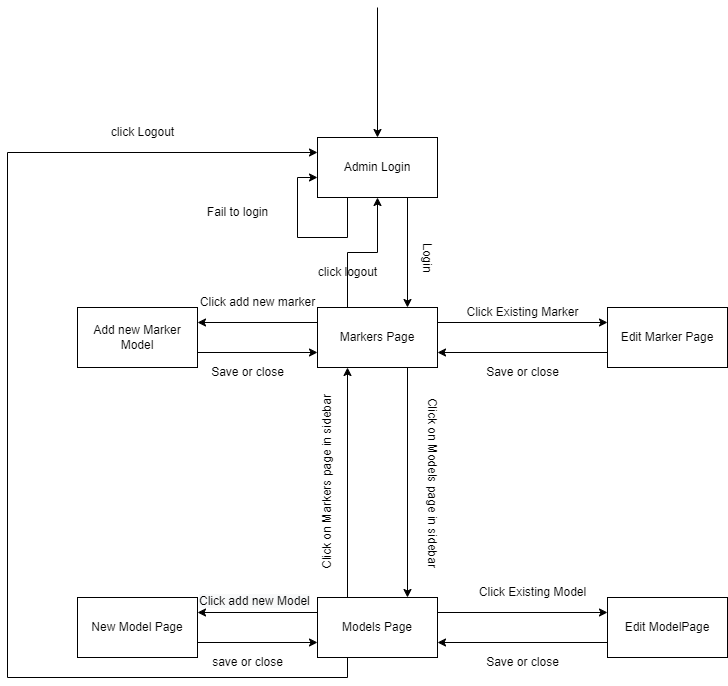

The diagram above was exported from draw.io. Its source (the exported page's mxGraphModel, read from the mxfile embedded in the PNG):
<mxGraphModel dx="1422" dy="762" grid="1" gridSize="10" guides="1" tooltips="1" connect="1" arrows="1" fold="1" page="1" pageScale="1" pageWidth="850" pageHeight="1100" math="0" shadow="0">
  <root>
    <mxCell id="0" />
    <mxCell id="1" parent="0" />
    <mxCell id="w3iI_y6J-Q-LIA_QliHw-1" value="Admin Login" style="rounded=0;whiteSpace=wrap;html=1;" vertex="1" parent="1">
      <mxGeometry x="340" y="150" width="120" height="60" as="geometry" />
    </mxCell>
    <mxCell id="w3iI_y6J-Q-LIA_QliHw-2" value="" style="endArrow=classic;html=1;rounded=0;exitX=0.25;exitY=1;exitDx=0;exitDy=0;" edge="1" parent="1" source="w3iI_y6J-Q-LIA_QliHw-1">
      <mxGeometry width="50" height="50" relative="1" as="geometry">
        <mxPoint x="340" y="300" as="sourcePoint" />
        <mxPoint x="340" y="190" as="targetPoint" />
        <Array as="points">
          <mxPoint x="370" y="250" />
          <mxPoint x="320" y="250" />
          <mxPoint x="320" y="190" />
        </Array>
      </mxGeometry>
    </mxCell>
    <mxCell id="w3iI_y6J-Q-LIA_QliHw-3" value="Fail to login" style="text;html=1;align=center;verticalAlign=middle;resizable=0;points=[];autosize=1;strokeColor=none;fillColor=none;" vertex="1" parent="1">
      <mxGeometry x="220" y="210" width="80" height="30" as="geometry" />
    </mxCell>
    <mxCell id="w3iI_y6J-Q-LIA_QliHw-14" style="edgeStyle=orthogonalEdgeStyle;rounded=0;orthogonalLoop=1;jettySize=auto;html=1;exitX=0;exitY=0.25;exitDx=0;exitDy=0;entryX=1;entryY=0.25;entryDx=0;entryDy=0;" edge="1" parent="1" source="w3iI_y6J-Q-LIA_QliHw-4" target="w3iI_y6J-Q-LIA_QliHw-13">
      <mxGeometry relative="1" as="geometry" />
    </mxCell>
    <mxCell id="w3iI_y6J-Q-LIA_QliHw-21" style="edgeStyle=orthogonalEdgeStyle;rounded=0;orthogonalLoop=1;jettySize=auto;html=1;exitX=0.75;exitY=1;exitDx=0;exitDy=0;entryX=0.75;entryY=0;entryDx=0;entryDy=0;" edge="1" parent="1" source="w3iI_y6J-Q-LIA_QliHw-4" target="w3iI_y6J-Q-LIA_QliHw-18">
      <mxGeometry relative="1" as="geometry" />
    </mxCell>
    <mxCell id="w3iI_y6J-Q-LIA_QliHw-35" style="edgeStyle=orthogonalEdgeStyle;rounded=0;orthogonalLoop=1;jettySize=auto;html=1;exitX=0.25;exitY=0;exitDx=0;exitDy=0;entryX=0.5;entryY=1;entryDx=0;entryDy=0;" edge="1" parent="1" source="w3iI_y6J-Q-LIA_QliHw-4" target="w3iI_y6J-Q-LIA_QliHw-1">
      <mxGeometry relative="1" as="geometry" />
    </mxCell>
    <mxCell id="w3iI_y6J-Q-LIA_QliHw-4" value="Markers Page" style="rounded=0;whiteSpace=wrap;html=1;" vertex="1" parent="1">
      <mxGeometry x="340" y="320" width="120" height="60" as="geometry" />
    </mxCell>
    <mxCell id="w3iI_y6J-Q-LIA_QliHw-5" value="" style="endArrow=classic;html=1;rounded=0;exitX=0.75;exitY=1;exitDx=0;exitDy=0;entryX=0.75;entryY=0;entryDx=0;entryDy=0;" edge="1" parent="1" source="w3iI_y6J-Q-LIA_QliHw-1" target="w3iI_y6J-Q-LIA_QliHw-4">
      <mxGeometry width="50" height="50" relative="1" as="geometry">
        <mxPoint x="420" y="290" as="sourcePoint" />
        <mxPoint x="470" y="240" as="targetPoint" />
      </mxGeometry>
    </mxCell>
    <mxCell id="w3iI_y6J-Q-LIA_QliHw-6" value="Login" style="text;html=1;align=center;verticalAlign=middle;resizable=0;points=[];autosize=1;strokeColor=none;fillColor=none;rotation=90;" vertex="1" parent="1">
      <mxGeometry x="425" y="255" width="50" height="30" as="geometry" />
    </mxCell>
    <mxCell id="w3iI_y6J-Q-LIA_QliHw-7" value="Edit Marker Page" style="rounded=0;whiteSpace=wrap;html=1;" vertex="1" parent="1">
      <mxGeometry x="630" y="320" width="120" height="60" as="geometry" />
    </mxCell>
    <mxCell id="w3iI_y6J-Q-LIA_QliHw-8" value="" style="endArrow=classic;html=1;rounded=0;exitX=1;exitY=0.25;exitDx=0;exitDy=0;entryX=0;entryY=0.25;entryDx=0;entryDy=0;" edge="1" parent="1" source="w3iI_y6J-Q-LIA_QliHw-4" target="w3iI_y6J-Q-LIA_QliHw-7">
      <mxGeometry width="50" height="50" relative="1" as="geometry">
        <mxPoint x="500" y="370" as="sourcePoint" />
        <mxPoint x="550" y="320" as="targetPoint" />
      </mxGeometry>
    </mxCell>
    <mxCell id="w3iI_y6J-Q-LIA_QliHw-9" value="Click Existing Marker" style="text;html=1;align=center;verticalAlign=middle;resizable=0;points=[];autosize=1;strokeColor=none;fillColor=none;rotation=0;" vertex="1" parent="1">
      <mxGeometry x="475" y="310" width="140" height="30" as="geometry" />
    </mxCell>
    <mxCell id="w3iI_y6J-Q-LIA_QliHw-11" value="" style="endArrow=classic;html=1;rounded=0;entryX=1;entryY=0.75;entryDx=0;entryDy=0;exitX=0;exitY=0.75;exitDx=0;exitDy=0;" edge="1" parent="1" source="w3iI_y6J-Q-LIA_QliHw-7" target="w3iI_y6J-Q-LIA_QliHw-4">
      <mxGeometry width="50" height="50" relative="1" as="geometry">
        <mxPoint x="530" y="460" as="sourcePoint" />
        <mxPoint x="580" y="410" as="targetPoint" />
      </mxGeometry>
    </mxCell>
    <mxCell id="w3iI_y6J-Q-LIA_QliHw-12" value="Save or close" style="text;html=1;align=center;verticalAlign=middle;resizable=0;points=[];autosize=1;strokeColor=none;fillColor=none;" vertex="1" parent="1">
      <mxGeometry x="495" y="370" width="100" height="30" as="geometry" />
    </mxCell>
    <mxCell id="w3iI_y6J-Q-LIA_QliHw-15" style="edgeStyle=orthogonalEdgeStyle;rounded=0;orthogonalLoop=1;jettySize=auto;html=1;exitX=1;exitY=0.75;exitDx=0;exitDy=0;entryX=0;entryY=0.75;entryDx=0;entryDy=0;" edge="1" parent="1" source="w3iI_y6J-Q-LIA_QliHw-13" target="w3iI_y6J-Q-LIA_QliHw-4">
      <mxGeometry relative="1" as="geometry" />
    </mxCell>
    <mxCell id="w3iI_y6J-Q-LIA_QliHw-13" value="Add new Marker Model" style="rounded=0;whiteSpace=wrap;html=1;" vertex="1" parent="1">
      <mxGeometry x="100" y="320" width="120" height="60" as="geometry" />
    </mxCell>
    <mxCell id="w3iI_y6J-Q-LIA_QliHw-16" value="Click add new marker" style="text;html=1;align=center;verticalAlign=middle;resizable=0;points=[];autosize=1;strokeColor=none;fillColor=none;" vertex="1" parent="1">
      <mxGeometry x="210" y="300" width="140" height="30" as="geometry" />
    </mxCell>
    <mxCell id="w3iI_y6J-Q-LIA_QliHw-17" value="Save or close" style="text;html=1;align=center;verticalAlign=middle;resizable=0;points=[];autosize=1;strokeColor=none;fillColor=none;" vertex="1" parent="1">
      <mxGeometry x="220" y="370" width="100" height="30" as="geometry" />
    </mxCell>
    <mxCell id="w3iI_y6J-Q-LIA_QliHw-25" style="edgeStyle=orthogonalEdgeStyle;rounded=0;orthogonalLoop=1;jettySize=auto;html=1;exitX=0;exitY=0.25;exitDx=0;exitDy=0;entryX=1;entryY=0.25;entryDx=0;entryDy=0;" edge="1" parent="1" source="w3iI_y6J-Q-LIA_QliHw-18" target="w3iI_y6J-Q-LIA_QliHw-24">
      <mxGeometry relative="1" as="geometry" />
    </mxCell>
    <mxCell id="w3iI_y6J-Q-LIA_QliHw-29" style="edgeStyle=orthogonalEdgeStyle;rounded=0;orthogonalLoop=1;jettySize=auto;html=1;exitX=1;exitY=0.25;exitDx=0;exitDy=0;entryX=0;entryY=0.25;entryDx=0;entryDy=0;" edge="1" parent="1" source="w3iI_y6J-Q-LIA_QliHw-18" target="w3iI_y6J-Q-LIA_QliHw-23">
      <mxGeometry relative="1" as="geometry" />
    </mxCell>
    <mxCell id="w3iI_y6J-Q-LIA_QliHw-38" style="edgeStyle=orthogonalEdgeStyle;rounded=0;orthogonalLoop=1;jettySize=auto;html=1;exitX=0.25;exitY=1;exitDx=0;exitDy=0;entryX=0;entryY=0.25;entryDx=0;entryDy=0;" edge="1" parent="1" source="w3iI_y6J-Q-LIA_QliHw-18" target="w3iI_y6J-Q-LIA_QliHw-1">
      <mxGeometry relative="1" as="geometry">
        <mxPoint x="30" y="130" as="targetPoint" />
        <Array as="points">
          <mxPoint x="370" y="690" />
          <mxPoint x="30" y="690" />
          <mxPoint x="30" y="165" />
        </Array>
      </mxGeometry>
    </mxCell>
    <mxCell id="w3iI_y6J-Q-LIA_QliHw-18" value="Models Page" style="rounded=0;whiteSpace=wrap;html=1;" vertex="1" parent="1">
      <mxGeometry x="340" y="610" width="120" height="60" as="geometry" />
    </mxCell>
    <mxCell id="w3iI_y6J-Q-LIA_QliHw-19" value="" style="endArrow=classic;html=1;rounded=0;entryX=0.25;entryY=1;entryDx=0;entryDy=0;exitX=0.25;exitY=0;exitDx=0;exitDy=0;" edge="1" parent="1" source="w3iI_y6J-Q-LIA_QliHw-18" target="w3iI_y6J-Q-LIA_QliHw-4">
      <mxGeometry width="50" height="50" relative="1" as="geometry">
        <mxPoint x="410" y="500" as="sourcePoint" />
        <mxPoint x="460" y="450" as="targetPoint" />
      </mxGeometry>
    </mxCell>
    <mxCell id="w3iI_y6J-Q-LIA_QliHw-20" value="Click on Markers page in sidebar" style="text;html=1;align=center;verticalAlign=middle;resizable=0;points=[];autosize=1;strokeColor=none;fillColor=none;rotation=-90;" vertex="1" parent="1">
      <mxGeometry x="250" y="480" width="200" height="30" as="geometry" />
    </mxCell>
    <mxCell id="w3iI_y6J-Q-LIA_QliHw-22" value="Click on Models page in sidebar" style="text;html=1;align=center;verticalAlign=middle;resizable=0;points=[];autosize=1;strokeColor=none;fillColor=none;rotation=90;" vertex="1" parent="1">
      <mxGeometry x="360" y="480" width="190" height="30" as="geometry" />
    </mxCell>
    <mxCell id="w3iI_y6J-Q-LIA_QliHw-30" style="edgeStyle=orthogonalEdgeStyle;rounded=0;orthogonalLoop=1;jettySize=auto;html=1;exitX=0;exitY=0.75;exitDx=0;exitDy=0;entryX=1;entryY=0.75;entryDx=0;entryDy=0;" edge="1" parent="1" source="w3iI_y6J-Q-LIA_QliHw-23" target="w3iI_y6J-Q-LIA_QliHw-18">
      <mxGeometry relative="1" as="geometry" />
    </mxCell>
    <mxCell id="w3iI_y6J-Q-LIA_QliHw-23" value="Edit ModelPage" style="rounded=0;whiteSpace=wrap;html=1;" vertex="1" parent="1">
      <mxGeometry x="630" y="610" width="120" height="60" as="geometry" />
    </mxCell>
    <mxCell id="w3iI_y6J-Q-LIA_QliHw-26" style="edgeStyle=orthogonalEdgeStyle;rounded=0;orthogonalLoop=1;jettySize=auto;html=1;exitX=1;exitY=0.75;exitDx=0;exitDy=0;entryX=0;entryY=0.75;entryDx=0;entryDy=0;" edge="1" parent="1" source="w3iI_y6J-Q-LIA_QliHw-24" target="w3iI_y6J-Q-LIA_QliHw-18">
      <mxGeometry relative="1" as="geometry" />
    </mxCell>
    <mxCell id="w3iI_y6J-Q-LIA_QliHw-24" value="New Model Page" style="rounded=0;whiteSpace=wrap;html=1;" vertex="1" parent="1">
      <mxGeometry x="100" y="610" width="120" height="60" as="geometry" />
    </mxCell>
    <mxCell id="w3iI_y6J-Q-LIA_QliHw-31" value="Click Existing Model" style="text;html=1;align=center;verticalAlign=middle;resizable=0;points=[];autosize=1;strokeColor=none;fillColor=none;rotation=0;" vertex="1" parent="1">
      <mxGeometry x="490" y="590" width="130" height="30" as="geometry" />
    </mxCell>
    <mxCell id="w3iI_y6J-Q-LIA_QliHw-32" value="Save or close" style="text;html=1;align=center;verticalAlign=middle;resizable=0;points=[];autosize=1;strokeColor=none;fillColor=none;" vertex="1" parent="1">
      <mxGeometry x="495" y="660" width="100" height="30" as="geometry" />
    </mxCell>
    <mxCell id="w3iI_y6J-Q-LIA_QliHw-33" value="&lt;span style=&quot;color: rgb(0, 0, 0); font-family: Helvetica; font-size: 12px; font-style: normal; font-variant-ligatures: normal; font-variant-caps: normal; font-weight: 400; letter-spacing: normal; orphans: 2; text-align: center; text-indent: 0px; text-transform: none; widows: 2; word-spacing: 0px; -webkit-text-stroke-width: 0px; background-color: rgb(248, 249, 250); text-decoration-thickness: initial; text-decoration-style: initial; text-decoration-color: initial; float: none; display: inline !important;&quot;&gt;Click add new Model&lt;/span&gt;" style="text;whiteSpace=wrap;html=1;" vertex="1" parent="1">
      <mxGeometry x="220" y="600" width="150" height="40" as="geometry" />
    </mxCell>
    <mxCell id="w3iI_y6J-Q-LIA_QliHw-34" value="save or close" style="text;html=1;align=center;verticalAlign=middle;resizable=0;points=[];autosize=1;strokeColor=none;fillColor=none;" vertex="1" parent="1">
      <mxGeometry x="225" y="660" width="90" height="30" as="geometry" />
    </mxCell>
    <mxCell id="w3iI_y6J-Q-LIA_QliHw-36" value="click logout" style="text;html=1;align=center;verticalAlign=middle;resizable=0;points=[];autosize=1;strokeColor=none;fillColor=none;" vertex="1" parent="1">
      <mxGeometry x="330" y="270" width="80" height="30" as="geometry" />
    </mxCell>
    <mxCell id="w3iI_y6J-Q-LIA_QliHw-39" value="click Logout" style="text;html=1;align=center;verticalAlign=middle;resizable=0;points=[];autosize=1;strokeColor=none;fillColor=none;" vertex="1" parent="1">
      <mxGeometry x="120" y="130" width="90" height="30" as="geometry" />
    </mxCell>
    <mxCell id="w3iI_y6J-Q-LIA_QliHw-40" value="" style="endArrow=classic;html=1;rounded=0;entryX=0.5;entryY=0;entryDx=0;entryDy=0;" edge="1" parent="1" target="w3iI_y6J-Q-LIA_QliHw-1">
      <mxGeometry width="50" height="50" relative="1" as="geometry">
        <mxPoint x="400" y="20" as="sourcePoint" />
        <mxPoint x="440" y="40" as="targetPoint" />
      </mxGeometry>
    </mxCell>
  </root>
</mxGraphModel>